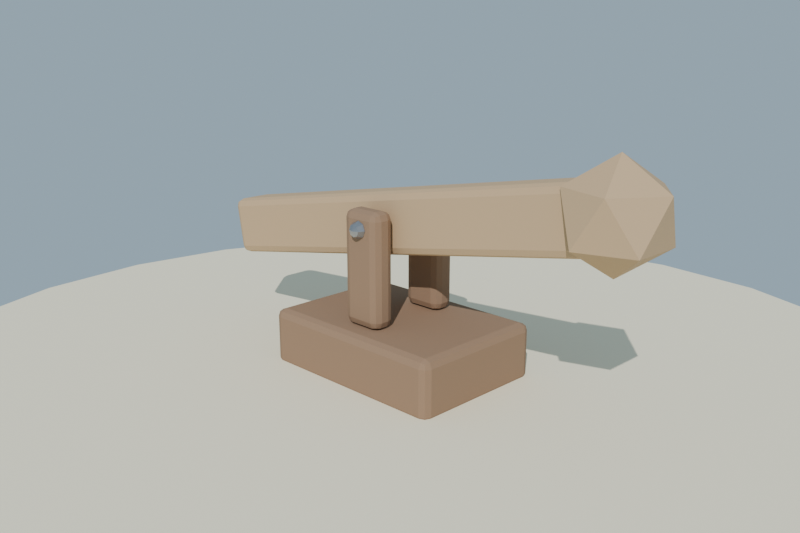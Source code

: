 # Source: palanca_madera_alta_media.blend  (saved by Blender 4.2.68; exported with 4.5.12 LTS)
import bpy
from mathutils import Matrix  # noqa: F401  (used for matrix-valued properties, if any)

bpy.ops.wm.read_factory_settings(use_empty=True)
scene = bpy.context.scene
scene.name = 'Scene'

# ---- collections
col_collection = bpy.data.collections.new('Collection'); scene.collection.children.link(col_collection)

# ---- materials (node trees are filled in below, after node groups)
mat_mat_madera_pal_osc = bpy.data.materials.new('MAT_Madera_Pal_Osc')
mat_mat_madera_pal_cla = bpy.data.materials.new('MAT_Madera_Pal_Cla')
mat_mat_hierro_perno = bpy.data.materials.new('MAT_Hierro_Perno')
mat_mat_arena_isla = bpy.data.materials.new('MAT_Arena_Isla')

# ---- material node trees
mat_mat_madera_pal_osc.use_nodes = True; mat_mat_madera_pal_osc.node_tree.nodes.clear()
_N = mat_mat_madera_pal_osc.node_tree.nodes; _L = mat_mat_madera_pal_osc.node_tree.links
n0 = _N.new('ShaderNodeBsdfPrincipled'); n0.name = 'Principled BSDF'; n0.location = (10, 300)
n0.inputs[0].default_value = (0.3, 0.19, 0.12, 1.0)
n0.inputs[2].default_value = 0.9
n0.inputs[13].default_value = 0.2
n1 = _N.new('ShaderNodeOutputMaterial'); n1.name = 'Material Output'; n1.location = (300, 300)
_L.new(n0.outputs[0], n1.inputs[0])
n1.is_active_output = True
mat_mat_madera_pal_cla.use_nodes = True; mat_mat_madera_pal_cla.node_tree.nodes.clear()
_N = mat_mat_madera_pal_cla.node_tree.nodes; _L = mat_mat_madera_pal_cla.node_tree.links
n0 = _N.new('ShaderNodeBsdfPrincipled'); n0.name = 'Principled BSDF'; n0.location = (10, 300)
n0.inputs[0].default_value = (0.55, 0.38, 0.22, 1.0)
n0.inputs[2].default_value = 0.82
n0.inputs[13].default_value = 0.2
n1 = _N.new('ShaderNodeOutputMaterial'); n1.name = 'Material Output'; n1.location = (300, 300)
_L.new(n0.outputs[0], n1.inputs[0])
n1.is_active_output = True
mat_mat_hierro_perno.use_nodes = True; mat_mat_hierro_perno.node_tree.nodes.clear()
_N = mat_mat_hierro_perno.node_tree.nodes; _L = mat_mat_hierro_perno.node_tree.links
n0 = _N.new('ShaderNodeBsdfPrincipled'); n0.name = 'Principled BSDF'; n0.location = (10, 300)
n0.inputs[0].default_value = (0.38, 0.39, 0.42, 1.0)
n0.inputs[1].default_value = 0.9
n0.inputs[2].default_value = 0.38
n0.inputs[13].default_value = 0.6
n1 = _N.new('ShaderNodeOutputMaterial'); n1.name = 'Material Output'; n1.location = (300, 300)
_L.new(n0.outputs[0], n1.inputs[0])
n1.is_active_output = True
mat_mat_arena_isla.use_nodes = True; mat_mat_arena_isla.node_tree.nodes.clear()
_N = mat_mat_arena_isla.node_tree.nodes; _L = mat_mat_arena_isla.node_tree.links
n0 = _N.new('ShaderNodeBsdfPrincipled'); n0.name = 'Principled BSDF'; n0.location = (10, 300)
n0.inputs[0].default_value = (0.92, 0.84, 0.63, 1.0)
n0.inputs[2].default_value = 1.0
n0.inputs[13].default_value = 0.2
n1 = _N.new('ShaderNodeOutputMaterial'); n1.name = 'Material Output'; n1.location = (300, 300)
_L.new(n0.outputs[0], n1.inputs[0])
n1.is_active_output = True

# ---- world
world_mundo = bpy.data.worlds.new('Mundo'); scene.world = world_mundo
world_mundo.use_nodes = True; world_mundo.node_tree.nodes.clear()
_N = world_mundo.node_tree.nodes; _L = world_mundo.node_tree.links
n0 = _N.new('ShaderNodeBackground'); n0.name = 'Background'; n0.location = (10, 300)
n0.inputs[0].default_value = (0.58, 0.79, 0.95, 1.0)
n0.inputs[1].default_value = 0.55
n1 = _N.new('ShaderNodeOutputWorld'); n1.name = 'World Output'; n1.location = (300, 300)
_L.new(n0.outputs[0], n1.inputs[0])
n1.is_active_output = True

# ---- cameras
cam_camera = bpy.data.cameras.new('Camera')
cam_camera.lens = 40.0

# ---- lights
light_sol = bpy.data.lights.new('SOL', 'SUN')
light_sol.energy = 3.2

# ---- meshes
me_sm_palanca_m_madera_pal_osc_madera_pal_cla_hierro_perno = bpy.data.meshes.new('SM_Palanca_M_Madera_Pal_Osc_Madera_Pal_Cla_Hierro_Perno')
me_sm_palanca_m_madera_pal_osc_madera_pal_cla_hierro_perno.from_pydata([(0.5416, 0.0, 0.3855), (0.6249, -0.06046, 0.4491), (0.5099, -0.09782, 0.4491), (0.4388, 0.0, 0.4491), (0.5099, 0.09782, 0.4491), (0.6249, 0.06046, 0.4491), (0.5734, -0.09782, 0.5519), (0.4584, -0.06046, 0.5519), (0.4584, 0.06046, 0.5519), (0.5734, 0.09782, 0.5519), (0.6445, 0.0, 0.5519), (0.5416, 0.0, 0.6155), (-0.24, -0.1515, 0.06348), (-0.2215, -0.1515, 0.045), (-0.2215, -0.17, 0.06348), (-0.2346, -0.1515, 0.05041), (-0.2322, -0.1622, 0.05281), (-0.2215, -0.1646, 0.05041), (-0.2346, -0.1646, 0.06348), (0.2215, -0.17, 0.06348), (0.2215, -0.1515, 0.045), (0.24, -0.1515, 0.06348), (0.2215, -0.1646, 0.05041), (0.2322, -0.1622, 0.05281), (0.2346, -0.1515, 0.05041), (0.2346, -0.1646, 0.06348), (-0.24, 0.1515, 0.06348), (-0.2215, 0.17, 0.06348), (-0.2215, 0.1515, 0.045), (-0.2346, 0.1646, 0.06348), (-0.2322, 0.1622, 0.05281), (-0.2215, 0.1646, 0.05041), (-0.2346, 0.1515, 0.05041), (0.24, 0.1515, 0.06348), (0.2215, 0.1515, 0.045), (0.2215, 0.17, 0.06348), (0.2346, 0.1515, 0.05041), (0.2322, 0.1622, 0.05281), (0.2215, 0.1646, 0.05041), (0.2346, 0.1646, 0.06348), (-0.2215, -0.17, 0.1665), (-0.2215, -0.1515, 0.185), (-0.24, -0.1515, 0.1665), (-0.2215, -0.1646, 0.1796), (-0.2322, -0.1622, 0.1772), (-0.2346, -0.1515, 0.1796), (-0.2346, -0.1646, 0.1665), (0.2215, -0.17, 0.1665), (0.24, -0.1515, 0.1665), (0.2215, -0.1515, 0.185), (0.2346, -0.1646, 0.1665), (0.2322, -0.1622, 0.1772), (0.2346, -0.1515, 0.1796), (0.2215, -0.1646, 0.1796), (-0.24, 0.1515, 0.1665), (-0.2215, 0.1515, 0.185), (-0.2215, 0.17, 0.1665), (-0.2346, 0.1515, 0.1796), (-0.2322, 0.1622, 0.1772), (-0.2215, 0.1646, 0.1796), (-0.2346, 0.1646, 0.1665), (0.2215, 0.17, 0.1665), (0.2215, 0.1515, 0.185), (0.24, 0.1515, 0.1665), (0.2215, 0.1646, 0.1796), (0.2322, 0.1622, 0.1772), (0.2346, 0.1515, 0.1796), (0.2346, 0.1646, 0.1665), (-0.05, -0.1045, 0.2035), (-0.03152, -0.1045, 0.185), (-0.03152, -0.123, 0.2035), (-0.04459, -0.1045, 0.1904), (-0.04219, -0.1152, 0.1928), (-0.03152, -0.1176, 0.1904), (-0.04459, -0.1176, 0.2035), (0.03152, -0.123, 0.2035), (0.03152, -0.1045, 0.185), (0.05, -0.1045, 0.2035), (0.03152, -0.1176, 0.1904), (0.04219, -0.1152, 0.1928), (0.04459, -0.1045, 0.1904), (0.04459, -0.1176, 0.2035), (-0.05, -0.08548, 0.2035), (-0.03152, -0.067, 0.2035), (-0.03152, -0.08548, 0.185), (-0.04459, -0.07241, 0.2035), (-0.04219, -0.07481, 0.1928), (-0.03152, -0.07241, 0.1904), (-0.04459, -0.08548, 0.1904), (0.05, -0.08548, 0.2035), (0.03152, -0.08548, 0.185), (0.03152, -0.067, 0.2035), (0.04459, -0.08548, 0.1904), (0.04219, -0.07481, 0.1928), (0.03152, -0.07241, 0.1904), (0.04459, -0.07241, 0.2035), (-0.03152, -0.123, 0.4265), (-0.03152, -0.1045, 0.445), (-0.05, -0.1045, 0.4265), (-0.03152, -0.1176, 0.4396), (-0.04219, -0.1152, 0.4372), (-0.04459, -0.1045, 0.4396), (-0.04459, -0.1176, 0.4265), (0.03152, -0.123, 0.4265), (0.05, -0.1045, 0.4265), (0.03152, -0.1045, 0.445), (0.04459, -0.1176, 0.4265), (0.04219, -0.1152, 0.4372), (0.04459, -0.1045, 0.4396), (0.03152, -0.1176, 0.4396), (-0.05, -0.08548, 0.4265), (-0.03152, -0.08548, 0.445), (-0.03152, -0.067, 0.4265), (-0.04459, -0.08548, 0.4396), (-0.04219, -0.07481, 0.4372), (-0.03152, -0.07241, 0.4396), (-0.04459, -0.07241, 0.4265), (0.03152, -0.067, 0.4265), (0.03152, -0.08548, 0.445), (0.05, -0.08548, 0.4265), (0.03152, -0.07241, 0.4396), (0.04219, -0.07481, 0.4372), (0.04459, -0.08548, 0.4396), (0.04459, -0.07241, 0.4265), (-0.05, 0.08548, 0.2035), (-0.03152, 0.08548, 0.185), (-0.03152, 0.067, 0.2035), (-0.04459, 0.08548, 0.1904), (-0.04219, 0.07481, 0.1928), (-0.03152, 0.07241, 0.1904), (-0.04459, 0.07241, 0.2035), (0.03152, 0.067, 0.2035), (0.03152, 0.08548, 0.185), (0.05, 0.08548, 0.2035), (0.03152, 0.07241, 0.1904), (0.04219, 0.07481, 0.1928), (0.04459, 0.08548, 0.1904), (0.04459, 0.07241, 0.2035), (-0.05, 0.1045, 0.2035), (-0.03152, 0.123, 0.2035), (-0.03152, 0.1045, 0.185), (-0.04459, 0.1176, 0.2035), (-0.04219, 0.1152, 0.1928), (-0.03152, 0.1176, 0.1904), (-0.04459, 0.1045, 0.1904), (0.05, 0.1045, 0.2035), (0.03152, 0.1045, 0.185), (0.03152, 0.123, 0.2035), (0.04459, 0.1045, 0.1904), (0.04219, 0.1152, 0.1928), (0.03152, 0.1176, 0.1904), (0.04459, 0.1176, 0.2035), (-0.03152, 0.067, 0.4265), (-0.03152, 0.08548, 0.445), (-0.05, 0.08548, 0.4265), (-0.03152, 0.07241, 0.4396), (-0.04219, 0.07481, 0.4372), (-0.04459, 0.08548, 0.4396), (-0.04459, 0.07241, 0.4265), (0.03152, 0.067, 0.4265), (0.05, 0.08548, 0.4265), (0.03152, 0.08548, 0.445), (0.04459, 0.07241, 0.4265), (0.04219, 0.07481, 0.4372), (0.04459, 0.08548, 0.4396), (0.03152, 0.07241, 0.4396), (-0.05, 0.1045, 0.4265), (-0.03152, 0.1045, 0.445), (-0.03152, 0.123, 0.4265), (-0.04459, 0.1045, 0.4396), (-0.04219, 0.1152, 0.4372), (-0.03152, 0.1176, 0.4396), (-0.04459, 0.1176, 0.4265), (0.03152, 0.123, 0.4265), (0.03152, 0.1045, 0.445), (0.05, 0.1045, 0.4265), (0.03152, 0.1176, 0.4396), (0.04219, 0.1152, 0.4372), (0.04459, 0.1045, 0.4396), (0.04459, 0.1176, 0.4265), (-0.5327, -0.03652, 0.2588), (-0.5113, -0.03652, 0.2438), (-0.5145, -0.055, 0.262), (-0.5251, -0.03652, 0.2468), (-0.5232, -0.04719, 0.2496), (-0.5122, -0.04959, 0.2491), (-0.5274, -0.04959, 0.2597), (0.5324, -0.055, 0.4466), (0.5356, -0.03652, 0.4284), (0.5506, -0.03652, 0.4498), (0.5347, -0.04959, 0.4337), (0.5448, -0.04719, 0.4379), (0.5475, -0.03652, 0.436), (0.5453, -0.04959, 0.4488), (-0.5327, 0.03652, 0.2588), (-0.5145, 0.055, 0.262), (-0.5113, 0.03652, 0.2438), (-0.5274, 0.04959, 0.2597), (-0.5232, 0.04719, 0.2496), (-0.5122, 0.04959, 0.2491), (-0.5251, 0.03652, 0.2468), (0.5506, 0.03652, 0.4498), (0.5356, 0.03652, 0.4284), (0.5324, 0.055, 0.4466), (0.5475, 0.03652, 0.436), (0.5448, 0.04719, 0.4379), (0.5347, 0.04959, 0.4337), (0.5453, 0.04959, 0.4488), (-0.5324, -0.055, 0.3634), (-0.5356, -0.03652, 0.3816), (-0.5506, -0.03652, 0.3602), (-0.5347, -0.04959, 0.3763), (-0.5448, -0.04719, 0.3721), (-0.5475, -0.03652, 0.374), (-0.5453, -0.04959, 0.3612), (0.5145, -0.055, 0.548), (0.5327, -0.03652, 0.5512), (0.5113, -0.03652, 0.5662), (0.5274, -0.04959, 0.5503), (0.5232, -0.04719, 0.5604), (0.5251, -0.03652, 0.5632), (0.5122, -0.04959, 0.5609), (-0.5506, 0.03652, 0.3602), (-0.5356, 0.03652, 0.3816), (-0.5324, 0.055, 0.3634), (-0.5475, 0.03652, 0.374), (-0.5448, 0.04719, 0.3721), (-0.5347, 0.04959, 0.3763), (-0.5453, 0.04959, 0.3612), (0.5145, 0.055, 0.548), (0.5113, 0.03652, 0.5662), (0.5327, 0.03652, 0.5512), (0.5122, 0.04959, 0.5609), (0.5232, 0.04719, 0.5604), (0.5251, 0.03652, 0.5632), (0.5274, 0.04959, 0.5503), (0.0, -0.143, 0.405), (0.02, -0.1245, 0.405), (0.01414, -0.1376, 0.405), (0.01414, -0.1245, 0.3909), (0.01, -0.1376, 0.395), (1.225e-18, -0.1245, 0.385), (1.164e-10, -0.1376, 0.3909), (-0.01414, -0.1245, 0.3909), (-0.01, -0.1376, 0.395), (-0.02, -0.1245, 0.405), (-0.01414, -0.1376, 0.405), (-0.01414, -0.1245, 0.4191), (-0.01, -0.1376, 0.415), (-3.674e-18, -0.1245, 0.425), (-1.164e-10, -0.1376, 0.4191), (0.01414, -0.1245, 0.4191), (0.01, -0.1376, 0.415), (0.02, 0.1245, 0.405), (0.0, 0.143, 0.405), (0.01414, 0.1376, 0.405), (0.01414, 0.1245, 0.3909), (0.01, 0.1376, 0.395), (1.225e-18, 0.1245, 0.385), (-1.164e-10, 0.1376, 0.3909), (-0.01414, 0.1245, 0.3909), (-0.01, 0.1376, 0.395), (-0.02, 0.1245, 0.405), (-0.01414, 0.1376, 0.405), (-0.01414, 0.1245, 0.4191), (-0.01, 0.1376, 0.415), (-3.674e-18, 0.1245, 0.425), (1.164e-10, 0.1376, 0.4191), (0.01414, 0.1245, 0.4191), (0.01, 0.1376, 0.415)], [], [(14, 19, 47, 40), (68, 98, 110, 82), (21, 33, 63, 48), (41, 49, 62, 55), (13, 28, 34, 20), (27, 56, 61, 35), (70, 75, 103, 96), (124, 154, 166, 138), (77, 89, 119, 104), (97, 105, 118, 111), (69, 84, 90, 76), (83, 112, 117, 91), (126, 131, 159, 152), (180, 210, 222, 194), (133, 145, 175, 160), (153, 161, 174, 167), (125, 140, 146, 132), (139, 168, 173, 147), (182, 187, 215, 208), (251, 237, 253, 268), (189, 201, 231, 216), (209, 217, 230, 223), (181, 196, 202, 188), (195, 224, 229, 203), (0, 1, 2), (1, 0, 5), (0, 2, 3), (0, 3, 4), (0, 4, 5), (1, 5, 10), (2, 1, 6), (3, 2, 7), (4, 3, 8), (5, 4, 9), (1, 10, 6), (2, 6, 7), (3, 7, 8), (4, 8, 9), (5, 9, 10), (6, 10, 11), (7, 6, 11), (8, 7, 11), (9, 8, 11), (10, 9, 11), (237, 239, 256, 253), (239, 241, 258, 256), (241, 243, 260, 258), (243, 245, 262, 260), (245, 247, 264, 262), (247, 249, 266, 264), (249, 251, 268, 266), (12, 15, 16, 18), (13, 17, 16, 15), (14, 18, 16, 17), (19, 22, 23, 25), (20, 24, 23, 22), (21, 25, 23, 24), (26, 29, 30, 32), (27, 31, 30, 29), (28, 32, 30, 31), (33, 36, 37, 39), (34, 38, 37, 36), (35, 39, 37, 38), (40, 43, 44, 46), (41, 45, 44, 43), (42, 46, 44, 45), (47, 50, 51, 53), (48, 52, 51, 50), (49, 53, 51, 52), (54, 57, 58, 60), (55, 59, 58, 57), (56, 60, 58, 59), (61, 64, 65, 67), (62, 66, 65, 64), (63, 67, 65, 66), (68, 71, 72, 74), (69, 73, 72, 71), (70, 74, 72, 73), (75, 78, 79, 81), (76, 80, 79, 78), (77, 81, 79, 80), (82, 85, 86, 88), (83, 87, 86, 85), (84, 88, 86, 87), (89, 92, 93, 95), (90, 94, 93, 92), (91, 95, 93, 94), (96, 99, 100, 102), (97, 101, 100, 99), (98, 102, 100, 101), (103, 106, 107, 109), (104, 108, 107, 106), (105, 109, 107, 108), (110, 113, 114, 116), (111, 115, 114, 113), (112, 116, 114, 115), (117, 120, 121, 123), (118, 122, 121, 120), (119, 123, 121, 122), (124, 127, 128, 130), (125, 129, 128, 127), (126, 130, 128, 129), (131, 134, 135, 137), (132, 136, 135, 134), (133, 137, 135, 136), (138, 141, 142, 144), (139, 143, 142, 141), (140, 144, 142, 143), (145, 148, 149, 151), (146, 150, 149, 148), (147, 151, 149, 150), (152, 155, 156, 158), (153, 157, 156, 155), (154, 158, 156, 157), (159, 162, 163, 165), (160, 164, 163, 162), (161, 165, 163, 164), (166, 169, 170, 172), (167, 171, 170, 169), (168, 172, 170, 171), (173, 176, 177, 179), (174, 178, 177, 176), (175, 179, 177, 178), (180, 183, 184, 186), (181, 185, 184, 183), (182, 186, 184, 185), (187, 190, 191, 193), (188, 192, 191, 190), (189, 193, 191, 192), (194, 197, 198, 200), (195, 199, 198, 197), (196, 200, 198, 199), (201, 204, 205, 207), (202, 206, 205, 204), (203, 207, 205, 206), (208, 211, 212, 214), (209, 213, 212, 211), (210, 214, 212, 213), (215, 218, 219, 221), (216, 220, 219, 218), (217, 221, 219, 220), (222, 225, 226, 228), (223, 227, 226, 225), (224, 228, 226, 227), (229, 232, 233, 235), (230, 234, 233, 232), (231, 235, 233, 234), (28, 13, 15, 32), (32, 15, 12, 26), (13, 20, 22, 17), (17, 22, 19, 14), (20, 34, 36, 24), (24, 36, 33, 21), (34, 28, 31, 38), (38, 31, 27, 35), (49, 41, 43, 53), (53, 43, 40, 47), (41, 55, 57, 45), (45, 57, 54, 42), (55, 62, 64, 59), (59, 64, 61, 56), (62, 49, 52, 66), (66, 52, 48, 63), (14, 40, 46, 18), (18, 46, 42, 12), (47, 19, 25, 50), (50, 25, 21, 48), (56, 27, 29, 60), (60, 29, 26, 54), (35, 61, 67, 39), (39, 67, 63, 33), (84, 69, 71, 88), (88, 71, 68, 82), (69, 76, 78, 73), (73, 78, 75, 70), (76, 90, 92, 80), (80, 92, 89, 77), (90, 84, 87, 94), (94, 87, 83, 91), (105, 97, 99, 109), (109, 99, 96, 103), (97, 111, 113, 101), (101, 113, 110, 98), (111, 118, 120, 115), (115, 120, 117, 112), (118, 105, 108, 122), (122, 108, 104, 119), (70, 96, 102, 74), (74, 102, 98, 68), (103, 75, 81, 106), (106, 81, 77, 104), (112, 83, 85, 116), (116, 85, 82, 110), (91, 117, 123, 95), (95, 123, 119, 89), (140, 125, 127, 144), (144, 127, 124, 138), (125, 132, 134, 129), (129, 134, 131, 126), (132, 146, 148, 136), (136, 148, 145, 133), (146, 140, 143, 150), (150, 143, 139, 147), (161, 153, 155, 165), (165, 155, 152, 159), (153, 167, 169, 157), (157, 169, 166, 154), (167, 174, 176, 171), (171, 176, 173, 168), (174, 161, 164, 178), (178, 164, 160, 175), (126, 152, 158, 130), (130, 158, 154, 124), (159, 131, 137, 162), (162, 137, 133, 160), (168, 139, 141, 172), (172, 141, 138, 166), (147, 173, 179, 151), (151, 179, 175, 145), (196, 181, 183, 200), (200, 183, 180, 194), (181, 188, 190, 185), (185, 190, 187, 182), (188, 202, 204, 192), (192, 204, 201, 189), (202, 196, 199, 206), (206, 199, 195, 203), (217, 209, 211, 221), (221, 211, 208, 215), (209, 223, 225, 213), (213, 225, 222, 210), (223, 230, 232, 227), (227, 232, 229, 224), (230, 217, 220, 234), (234, 220, 216, 231), (182, 208, 214, 186), (186, 214, 210, 180), (215, 187, 193, 218), (218, 193, 189, 216), (224, 195, 197, 228), (228, 197, 194, 222), (203, 229, 235, 207), (207, 235, 231, 201), (236, 238, 252), (252, 238, 237, 251), (236, 240, 238), (238, 240, 239, 237), (236, 242, 240), (240, 242, 241, 239), (236, 244, 242), (242, 244, 243, 241), (236, 246, 244), (244, 246, 245, 243), (236, 248, 246), (246, 248, 247, 245), (236, 250, 248), (248, 250, 249, 247), (236, 252, 250), (250, 252, 251, 249), (254, 269, 255), (255, 269, 268, 253), (254, 267, 269), (269, 267, 266, 268), (254, 265, 267), (267, 265, 264, 266), (254, 263, 265), (265, 263, 262, 264), (254, 261, 263), (263, 261, 260, 262), (254, 259, 261), (261, 259, 258, 260), (254, 257, 259), (259, 257, 256, 258), (254, 255, 257), (257, 255, 253, 256), (12, 42, 54, 26)])
me_sm_palanca_m_madera_pal_osc_madera_pal_cla_hierro_perno.polygons.foreach_set('material_index', [0, 0, 0, 0, 0, 0, 0, 0, 0, 0, 0, 0, 0, 1, 0, 0, 0, 0, 1, 2, 1, 1, 1, 1, 1, 1, 1, 1, 1, 1, 1, 1, 1, 1, 1, 1, 1, 1, 1, 1, 1, 1, 1, 1, 2, 2, 2, 2, 2, 2, 2, 0, 0, 0, 0, 0, 0, 0, 0, 0, 0, 0, 0, 0, 0, 0, 0, 0, 0, 0, 0, 0, 0, 0, 0, 0, 0, 0, 0, 0, 0, 0, 0, 0, 0, 0, 0, 0, 0, 0, 0, 0, 0, 0, 0, 0, 0, 0, 0, 0, 0, 0, 0, 0, 0, 0, 0, 0, 0, 0, 0, 0, 0, 0, 0, 0, 0, 0, 0, 0, 0, 0, 0, 1, 1, 1, 1, 1, 1, 1, 1, 1, 1, 1, 1, 1, 1, 1, 1, 1, 1, 1, 1, 1, 1, 1, 1, 0, 0, 0, 0, 0, 0, 0, 0, 0, 0, 0, 0, 0, 0, 0, 0, 0, 0, 0, 0, 0, 0, 0, 0, 0, 0, 0, 0, 0, 0, 0, 0, 0, 0, 0, 0, 0, 0, 0, 0, 0, 0, 0, 0, 0, 0, 0, 0, 0, 0, 0, 0, 0, 0, 0, 0, 0, 0, 0, 0, 0, 0, 0, 0, 0, 0, 0, 0, 0, 0, 0, 0, 1, 1, 1, 1, 1, 1, 1, 1, 1, 1, 1, 1, 1, 1, 1, 1, 1, 1, 1, 1, 1, 1, 1, 1, 2, 2, 2, 2, 2, 2, 2, 2, 2, 2, 2, 2, 2, 2, 2, 2, 2, 2, 2, 2, 2, 2, 2, 2, 2, 2, 2, 2, 2, 2, 2, 2, 0])
me_sm_palanca_m_madera_pal_osc_madera_pal_cla_hierro_perno.materials.append(mat_mat_madera_pal_osc)
me_sm_palanca_m_madera_pal_osc_madera_pal_cla_hierro_perno.materials.append(mat_mat_madera_pal_cla)
me_sm_palanca_m_madera_pal_osc_madera_pal_cla_hierro_perno.materials.append(mat_mat_hierro_perno)
me_sm_palanca_m_madera_pal_osc_madera_pal_cla_hierro_perno.update()
me_cylinder = bpy.data.meshes.new('Cylinder')
me_cylinder.from_pydata([(0.0, 1.2, -0.12), (0.0, 1.2, 0.12), (0.3106, 1.159, -0.12), (0.3106, 1.159, 0.12), (0.6, 1.039, -0.12), (0.6, 1.039, 0.12), (0.8485, 0.8485, -0.12), (0.8485, 0.8485, 0.12), (1.039, 0.6, -0.12), (1.039, 0.6, 0.12), (1.159, 0.3106, -0.12), (1.159, 0.3106, 0.12), (1.2, 0.0, -0.12), (1.2, 0.0, 0.12), (1.159, -0.3106, -0.12), (1.159, -0.3106, 0.12), (1.039, -0.6, -0.12), (1.039, -0.6, 0.12), (0.8485, -0.8485, -0.12), (0.8485, -0.8485, 0.12), (0.6, -1.039, -0.12), (0.6, -1.039, 0.12), (0.3106, -1.159, -0.12), (0.3106, -1.159, 0.12), (0.0, -1.2, -0.12), (0.0, -1.2, 0.12), (-0.3106, -1.159, -0.12), (-0.3106, -1.159, 0.12), (-0.6, -1.039, -0.12), (-0.6, -1.039, 0.12), (-0.8485, -0.8485, -0.12), (-0.8485, -0.8485, 0.12), (-1.039, -0.6, -0.12), (-1.039, -0.6, 0.12), (-1.159, -0.3106, -0.12), (-1.159, -0.3106, 0.12), (-1.2, 0.0, -0.12), (-1.2, 0.0, 0.12), (-1.159, 0.3106, -0.12), (-1.159, 0.3106, 0.12), (-1.039, 0.6, -0.12), (-1.039, 0.6, 0.12), (-0.8485, 0.8485, -0.12), (-0.8485, 0.8485, 0.12), (-0.6, 1.039, -0.12), (-0.6, 1.039, 0.12), (-0.3106, 1.159, -0.12), (-0.3106, 1.159, 0.12)], [], [(0, 1, 3, 2), (2, 3, 5, 4), (4, 5, 7, 6), (6, 7, 9, 8), (8, 9, 11, 10), (10, 11, 13, 12), (12, 13, 15, 14), (14, 15, 17, 16), (16, 17, 19, 18), (18, 19, 21, 20), (20, 21, 23, 22), (22, 23, 25, 24), (24, 25, 27, 26), (26, 27, 29, 28), (28, 29, 31, 30), (30, 31, 33, 32), (32, 33, 35, 34), (34, 35, 37, 36), (36, 37, 39, 38), (38, 39, 41, 40), (40, 41, 43, 42), (42, 43, 45, 44), (3, 1, 47, 45, 43, 41, 39, 37, 35, 33, 31, 29, 27, 25, 23, 21, 19, 17, 15, 13, 11, 9, 7, 5), (44, 45, 47, 46), (46, 47, 1, 0), (0, 2, 4, 6, 8, 10, 12, 14, 16, 18, 20, 22, 24, 26, 28, 30, 32, 34, 36, 38, 40, 42, 44, 46)])
_uv = me_cylinder.uv_layers.new(name='UVMap')
_uv.uv.foreach_set('vector', [1.0, 0.5, 1.0, 1.0, 0.9583, 1.0, 0.9583, 0.5, 0.9583, 0.5, 0.9583, 1.0, 0.9167, 1.0, 0.9167, 0.5, 0.9167, 0.5, 0.9167, 1.0, 0.875, 1.0, 0.875, 0.5, 0.875, 0.5, 0.875, 1.0, 0.8333, 1.0, 0.8333, 0.5, 0.8333, 0.5, 0.8333, 1.0, 0.7917, 1.0, 0.7917, 0.5, 0.7917, 0.5, 0.7917, 1.0, 0.75, 1.0, 0.75, 0.5, 0.75, 0.5, 0.75, 1.0, 0.7083, 1.0, 0.7083, 0.5, 0.7083, 0.5, 0.7083, 1.0, 0.6667, 1.0, 0.6667, 0.5, 0.6667, 0.5, 0.6667, 1.0, 0.625, 1.0, 0.625, 0.5, 0.625, 0.5, 0.625, 1.0, 0.5833, 1.0, 0.5833, 0.5, 0.5833, 0.5, 0.5833, 1.0, 0.5417, 1.0, 0.5417, 0.5, 0.5417, 0.5, 0.5417, 1.0, 0.5, 1.0, 0.5, 0.5, 0.5, 0.5, 0.5, 1.0, 0.4583, 1.0, 0.4583, 0.5, 0.4583, 0.5, 0.4583, 1.0, 0.4167, 1.0, 0.4167, 0.5, 0.4167, 0.5, 0.4167, 1.0, 0.375, 1.0, 0.375, 0.5, 0.375, 0.5, 0.375, 1.0, 0.3333, 1.0, 0.3333, 0.5, 0.3333, 0.5, 0.3333, 1.0, 0.2917, 1.0, 0.2917, 0.5, 0.2917, 0.5, 0.2917, 1.0, 0.25, 1.0, 0.25, 0.5, 0.25, 0.5, 0.25, 1.0, 0.2083, 1.0, 0.2083, 0.5, 0.2083, 0.5, 0.2083, 1.0, 0.1667, 1.0, 0.1667, 0.5, 0.1667, 0.5, 0.1667, 1.0, 0.125, 1.0, 0.125, 0.5, 0.125, 0.5, 0.125, 1.0, 0.08333, 1.0, 0.08333, 0.5, 0.3121, 0.4818, 0.25, 0.49, 0.1879, 0.4818, 0.13, 0.4578, 0.08029, 0.4197, 0.04215, 0.37, 0.01818, 0.3121, 0.01, 0.25, 0.01818, 0.1879, 0.04215, 0.13, 0.08029, 0.08029, 0.13, 0.04215, 0.1879, 0.01818, 0.25, 0.01, 0.3121, 0.01818, 0.37, 0.04215, 0.4197, 0.08029, 0.4578, 0.13, 0.4818, 0.1879, 0.49, 0.25, 0.4818, 0.3121, 0.4578, 0.37, 0.4197, 0.4197, 0.37, 0.4578, 0.08333, 0.5, 0.08333, 1.0, 0.04167, 1.0, 0.04167, 0.5, 0.04167, 0.5, 0.04167, 1.0, -1.863e-07, 1.0, -1.863e-07, 0.5, 0.75, 0.49, 0.8121, 0.4818, 0.87, 0.4578, 0.9197, 0.4197, 0.9578, 0.37, 0.9818, 0.3121, 0.99, 0.25, 0.9818, 0.1879, 0.9578, 0.13, 0.9197, 0.08029, 0.87, 0.04215, 0.8121, 0.01818, 0.75, 0.01, 0.6879, 0.01818, 0.63, 0.04215, 0.5803, 0.08029, 0.5422, 0.13, 0.5182, 0.1879, 0.51, 0.25, 0.5182, 0.3121, 0.5422, 0.37, 0.5803, 0.4197, 0.63, 0.4578, 0.6879, 0.4818])
me_cylinder.materials.append(mat_mat_arena_isla)
me_cylinder.update()

# ---- objects
ob_sol = bpy.data.objects.new('SOL', light_sol)
ob_sm_palanca_m_madera_pal_osc_madera_pal_cla_hierro_perno = bpy.data.objects.new('SM_Palanca_M_Madera_Pal_Osc_Madera_Pal_Cla_Hierro_Perno', me_sm_palanca_m_madera_pal_osc_madera_pal_cla_hierro_perno)
ob_base_arena = bpy.data.objects.new('Base_Arena', me_cylinder)
ob_cam_palanca = bpy.data.objects.new('CAM_Palanca', cam_camera)

# ---- transforms, parenting, visibility, modifiers, constraints
ob_sol.location = (0.0, 0.0, 0.0)
ob_sol.rotation_euler = (0.8727, 0.1047, 0.5236)
ob_sm_palanca_m_madera_pal_osc_madera_pal_cla_hierro_perno.location = (0.0, 0.0, -1.788e-09)
ob_base_arena.location = (0.0, 0.0, -0.06)
ob_cam_palanca.location = (1.35, -1.35, 0.85)
ob_cam_palanca.rotation_euler = (1.29, -1.088e-07, 0.7854)

# ---- collection membership
scene.collection.objects.link(ob_sol)
scene.collection.objects.link(ob_sm_palanca_m_madera_pal_osc_madera_pal_cla_hierro_perno)
col_collection.objects.link(ob_base_arena)
col_collection.objects.link(ob_cam_palanca)

# ---- scene / render settings (as saved in the file)
scene.camera = ob_cam_palanca
scene.frame_start = 1; scene.frame_end = 250; scene.frame_set(1)
scene.render.engine = 'BLENDER_EEVEE_NEXT'
scene.render.resolution_x = 1200
scene.render.resolution_y = 800
bpy.context.view_layer.update()
